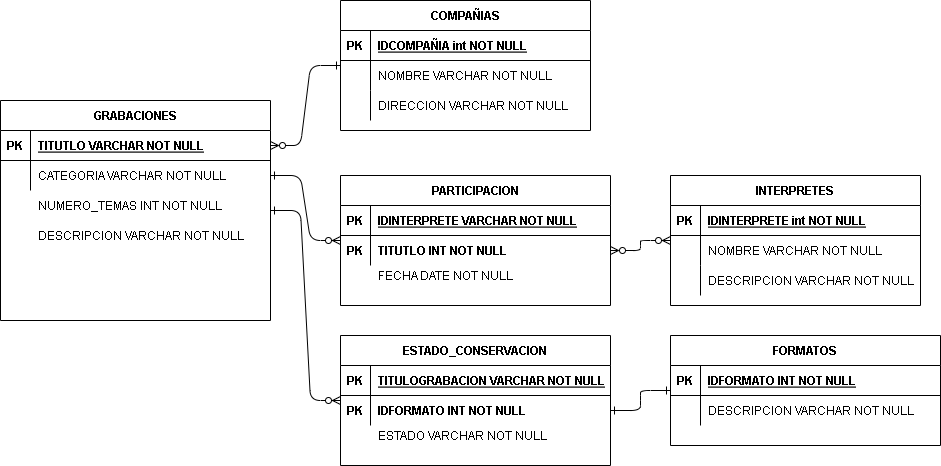

The diagram above was exported from draw.io. Its source (the exported page's mxGraphModel, read from the mxfile embedded in the PNG):
<mxGraphModel dx="1434" dy="788" grid="1" gridSize="10" guides="1" tooltips="1" connect="1" arrows="1" fold="1" page="1" pageScale="1" pageWidth="850" pageHeight="1100" math="0" shadow="0" extFonts="Permanent Marker^https://fonts.googleapis.com/css?family=Permanent+Marker">
  <root>
    <mxCell id="0" />
    <mxCell id="1" parent="0" />
    <mxCell id="C-vyLk0tnHw3VtMMgP7b-2" value="INTERPRETES" style="shape=table;startSize=30;container=1;collapsible=1;childLayout=tableLayout;fixedRows=1;rowLines=0;fontStyle=1;align=center;resizeLast=1;" parent="1" vertex="1">
      <mxGeometry x="700" y="405" width="250" height="130" as="geometry" />
    </mxCell>
    <mxCell id="C-vyLk0tnHw3VtMMgP7b-3" value="" style="shape=partialRectangle;collapsible=0;dropTarget=0;pointerEvents=0;fillColor=none;points=[[0,0.5],[1,0.5]];portConstraint=eastwest;top=0;left=0;right=0;bottom=1;" parent="C-vyLk0tnHw3VtMMgP7b-2" vertex="1">
      <mxGeometry y="30" width="250" height="30" as="geometry" />
    </mxCell>
    <mxCell id="C-vyLk0tnHw3VtMMgP7b-4" value="PK" style="shape=partialRectangle;overflow=hidden;connectable=0;fillColor=none;top=0;left=0;bottom=0;right=0;fontStyle=1;" parent="C-vyLk0tnHw3VtMMgP7b-3" vertex="1">
      <mxGeometry width="30" height="30" as="geometry">
        <mxRectangle width="30" height="30" as="alternateBounds" />
      </mxGeometry>
    </mxCell>
    <mxCell id="C-vyLk0tnHw3VtMMgP7b-5" value="IDINTERPRETE int NOT NULL " style="shape=partialRectangle;overflow=hidden;connectable=0;fillColor=none;top=0;left=0;bottom=0;right=0;align=left;spacingLeft=6;fontStyle=5;" parent="C-vyLk0tnHw3VtMMgP7b-3" vertex="1">
      <mxGeometry x="30" width="220" height="30" as="geometry">
        <mxRectangle width="220" height="30" as="alternateBounds" />
      </mxGeometry>
    </mxCell>
    <mxCell id="C-vyLk0tnHw3VtMMgP7b-6" value="" style="shape=partialRectangle;collapsible=0;dropTarget=0;pointerEvents=0;fillColor=none;points=[[0,0.5],[1,0.5]];portConstraint=eastwest;top=0;left=0;right=0;bottom=0;" parent="C-vyLk0tnHw3VtMMgP7b-2" vertex="1">
      <mxGeometry y="60" width="250" height="30" as="geometry" />
    </mxCell>
    <mxCell id="C-vyLk0tnHw3VtMMgP7b-7" value="" style="shape=partialRectangle;overflow=hidden;connectable=0;fillColor=none;top=0;left=0;bottom=0;right=0;" parent="C-vyLk0tnHw3VtMMgP7b-6" vertex="1">
      <mxGeometry width="30" height="30" as="geometry">
        <mxRectangle width="30" height="30" as="alternateBounds" />
      </mxGeometry>
    </mxCell>
    <mxCell id="C-vyLk0tnHw3VtMMgP7b-8" value="NOMBRE VARCHAR NOT NULL" style="shape=partialRectangle;overflow=hidden;connectable=0;fillColor=none;top=0;left=0;bottom=0;right=0;align=left;spacingLeft=6;" parent="C-vyLk0tnHw3VtMMgP7b-6" vertex="1">
      <mxGeometry x="30" width="220" height="30" as="geometry">
        <mxRectangle width="220" height="30" as="alternateBounds" />
      </mxGeometry>
    </mxCell>
    <mxCell id="C-vyLk0tnHw3VtMMgP7b-9" value="" style="shape=partialRectangle;collapsible=0;dropTarget=0;pointerEvents=0;fillColor=none;points=[[0,0.5],[1,0.5]];portConstraint=eastwest;top=0;left=0;right=0;bottom=0;" parent="C-vyLk0tnHw3VtMMgP7b-2" vertex="1">
      <mxGeometry y="90" width="250" height="30" as="geometry" />
    </mxCell>
    <mxCell id="C-vyLk0tnHw3VtMMgP7b-10" value="" style="shape=partialRectangle;overflow=hidden;connectable=0;fillColor=none;top=0;left=0;bottom=0;right=0;" parent="C-vyLk0tnHw3VtMMgP7b-9" vertex="1">
      <mxGeometry width="30" height="30" as="geometry">
        <mxRectangle width="30" height="30" as="alternateBounds" />
      </mxGeometry>
    </mxCell>
    <mxCell id="C-vyLk0tnHw3VtMMgP7b-11" value="DESCRIPCION VARCHAR NOT NULL" style="shape=partialRectangle;overflow=hidden;connectable=0;fillColor=none;top=0;left=0;bottom=0;right=0;align=left;spacingLeft=6;" parent="C-vyLk0tnHw3VtMMgP7b-9" vertex="1">
      <mxGeometry x="30" width="220" height="30" as="geometry">
        <mxRectangle width="220" height="30" as="alternateBounds" />
      </mxGeometry>
    </mxCell>
    <mxCell id="C-vyLk0tnHw3VtMMgP7b-13" value="COMPAÑIAS" style="shape=table;startSize=30;container=1;collapsible=1;childLayout=tableLayout;fixedRows=1;rowLines=0;fontStyle=1;align=center;resizeLast=1;" parent="1" vertex="1">
      <mxGeometry x="370" y="230" width="250" height="130" as="geometry" />
    </mxCell>
    <mxCell id="C-vyLk0tnHw3VtMMgP7b-14" value="" style="shape=partialRectangle;collapsible=0;dropTarget=0;pointerEvents=0;fillColor=none;points=[[0,0.5],[1,0.5]];portConstraint=eastwest;top=0;left=0;right=0;bottom=1;" parent="C-vyLk0tnHw3VtMMgP7b-13" vertex="1">
      <mxGeometry y="30" width="250" height="30" as="geometry" />
    </mxCell>
    <mxCell id="C-vyLk0tnHw3VtMMgP7b-15" value="PK" style="shape=partialRectangle;overflow=hidden;connectable=0;fillColor=none;top=0;left=0;bottom=0;right=0;fontStyle=1;" parent="C-vyLk0tnHw3VtMMgP7b-14" vertex="1">
      <mxGeometry width="30" height="30" as="geometry">
        <mxRectangle width="30" height="30" as="alternateBounds" />
      </mxGeometry>
    </mxCell>
    <mxCell id="C-vyLk0tnHw3VtMMgP7b-16" value="IDCOMPAÑIA int NOT NULL " style="shape=partialRectangle;overflow=hidden;connectable=0;fillColor=none;top=0;left=0;bottom=0;right=0;align=left;spacingLeft=6;fontStyle=5;" parent="C-vyLk0tnHw3VtMMgP7b-14" vertex="1">
      <mxGeometry x="30" width="220" height="30" as="geometry">
        <mxRectangle width="220" height="30" as="alternateBounds" />
      </mxGeometry>
    </mxCell>
    <mxCell id="C-vyLk0tnHw3VtMMgP7b-17" value="" style="shape=partialRectangle;collapsible=0;dropTarget=0;pointerEvents=0;fillColor=none;points=[[0,0.5],[1,0.5]];portConstraint=eastwest;top=0;left=0;right=0;bottom=0;" parent="C-vyLk0tnHw3VtMMgP7b-13" vertex="1">
      <mxGeometry y="60" width="250" height="30" as="geometry" />
    </mxCell>
    <mxCell id="C-vyLk0tnHw3VtMMgP7b-18" value="" style="shape=partialRectangle;overflow=hidden;connectable=0;fillColor=none;top=0;left=0;bottom=0;right=0;" parent="C-vyLk0tnHw3VtMMgP7b-17" vertex="1">
      <mxGeometry width="30" height="30" as="geometry">
        <mxRectangle width="30" height="30" as="alternateBounds" />
      </mxGeometry>
    </mxCell>
    <mxCell id="C-vyLk0tnHw3VtMMgP7b-19" value="NOMBRE VARCHAR NOT NULL" style="shape=partialRectangle;overflow=hidden;connectable=0;fillColor=none;top=0;left=0;bottom=0;right=0;align=left;spacingLeft=6;" parent="C-vyLk0tnHw3VtMMgP7b-17" vertex="1">
      <mxGeometry x="30" width="220" height="30" as="geometry">
        <mxRectangle width="220" height="30" as="alternateBounds" />
      </mxGeometry>
    </mxCell>
    <mxCell id="C-vyLk0tnHw3VtMMgP7b-20" value="" style="shape=partialRectangle;collapsible=0;dropTarget=0;pointerEvents=0;fillColor=none;points=[[0,0.5],[1,0.5]];portConstraint=eastwest;top=0;left=0;right=0;bottom=0;" parent="C-vyLk0tnHw3VtMMgP7b-13" vertex="1">
      <mxGeometry y="90" width="250" height="30" as="geometry" />
    </mxCell>
    <mxCell id="C-vyLk0tnHw3VtMMgP7b-21" value="" style="shape=partialRectangle;overflow=hidden;connectable=0;fillColor=none;top=0;left=0;bottom=0;right=0;" parent="C-vyLk0tnHw3VtMMgP7b-20" vertex="1">
      <mxGeometry width="30" height="30" as="geometry">
        <mxRectangle width="30" height="30" as="alternateBounds" />
      </mxGeometry>
    </mxCell>
    <mxCell id="C-vyLk0tnHw3VtMMgP7b-22" value="DIRECCION VARCHAR NOT NULL" style="shape=partialRectangle;overflow=hidden;connectable=0;fillColor=none;top=0;left=0;bottom=0;right=0;align=left;spacingLeft=6;" parent="C-vyLk0tnHw3VtMMgP7b-20" vertex="1">
      <mxGeometry x="30" width="220" height="30" as="geometry">
        <mxRectangle width="220" height="30" as="alternateBounds" />
      </mxGeometry>
    </mxCell>
    <mxCell id="C-vyLk0tnHw3VtMMgP7b-23" value="GRABACIONES" style="shape=table;startSize=30;container=1;collapsible=1;childLayout=tableLayout;fixedRows=1;rowLines=0;fontStyle=1;align=center;resizeLast=1;" parent="1" vertex="1">
      <mxGeometry x="30" y="330" width="270" height="220" as="geometry">
        <mxRectangle x="50" y="310" width="120" height="30" as="alternateBounds" />
      </mxGeometry>
    </mxCell>
    <mxCell id="C-vyLk0tnHw3VtMMgP7b-24" value="" style="shape=partialRectangle;collapsible=0;dropTarget=0;pointerEvents=0;fillColor=none;points=[[0,0.5],[1,0.5]];portConstraint=eastwest;top=0;left=0;right=0;bottom=1;" parent="C-vyLk0tnHw3VtMMgP7b-23" vertex="1">
      <mxGeometry y="30" width="270" height="30" as="geometry" />
    </mxCell>
    <mxCell id="C-vyLk0tnHw3VtMMgP7b-25" value="PK" style="shape=partialRectangle;overflow=hidden;connectable=0;fillColor=none;top=0;left=0;bottom=0;right=0;fontStyle=1;" parent="C-vyLk0tnHw3VtMMgP7b-24" vertex="1">
      <mxGeometry width="30" height="30" as="geometry">
        <mxRectangle width="30" height="30" as="alternateBounds" />
      </mxGeometry>
    </mxCell>
    <mxCell id="C-vyLk0tnHw3VtMMgP7b-26" value="TITUTLO VARCHAR NOT NULL " style="shape=partialRectangle;overflow=hidden;connectable=0;fillColor=none;top=0;left=0;bottom=0;right=0;align=left;spacingLeft=6;fontStyle=5;" parent="C-vyLk0tnHw3VtMMgP7b-24" vertex="1">
      <mxGeometry x="30" width="240" height="30" as="geometry">
        <mxRectangle width="240" height="30" as="alternateBounds" />
      </mxGeometry>
    </mxCell>
    <mxCell id="C-vyLk0tnHw3VtMMgP7b-27" value="" style="shape=partialRectangle;collapsible=0;dropTarget=0;pointerEvents=0;fillColor=none;points=[[0,0.5],[1,0.5]];portConstraint=eastwest;top=0;left=0;right=0;bottom=0;" parent="C-vyLk0tnHw3VtMMgP7b-23" vertex="1">
      <mxGeometry y="60" width="270" height="30" as="geometry" />
    </mxCell>
    <mxCell id="C-vyLk0tnHw3VtMMgP7b-28" value="" style="shape=partialRectangle;overflow=hidden;connectable=0;fillColor=none;top=0;left=0;bottom=0;right=0;" parent="C-vyLk0tnHw3VtMMgP7b-27" vertex="1">
      <mxGeometry width="30" height="30" as="geometry">
        <mxRectangle width="30" height="30" as="alternateBounds" />
      </mxGeometry>
    </mxCell>
    <mxCell id="C-vyLk0tnHw3VtMMgP7b-29" value="CATEGORIA VARCHAR NOT NULL" style="shape=partialRectangle;overflow=hidden;connectable=0;fillColor=none;top=0;left=0;bottom=0;right=0;align=left;spacingLeft=6;" parent="C-vyLk0tnHw3VtMMgP7b-27" vertex="1">
      <mxGeometry x="30" width="240" height="30" as="geometry">
        <mxRectangle width="240" height="30" as="alternateBounds" />
      </mxGeometry>
    </mxCell>
    <mxCell id="CMaw8uRRnDbUOiIT2USB-2" value="NUMERO_TEMAS INT NOT NULL" style="shape=partialRectangle;overflow=hidden;connectable=0;fillColor=none;top=0;left=0;bottom=0;right=0;align=left;spacingLeft=6;" vertex="1" parent="1">
      <mxGeometry x="60" y="420" width="220" height="30" as="geometry">
        <mxRectangle width="220" height="30" as="alternateBounds" />
      </mxGeometry>
    </mxCell>
    <mxCell id="CMaw8uRRnDbUOiIT2USB-3" value="DESCRIPCION VARCHAR NOT NULL" style="shape=partialRectangle;overflow=hidden;connectable=0;fillColor=none;top=0;left=0;bottom=0;right=0;align=left;spacingLeft=6;" vertex="1" parent="1">
      <mxGeometry x="60" y="450" width="220" height="30" as="geometry">
        <mxRectangle width="220" height="30" as="alternateBounds" />
      </mxGeometry>
    </mxCell>
    <mxCell id="CMaw8uRRnDbUOiIT2USB-4" value="FORMATOS" style="shape=table;startSize=30;container=1;collapsible=1;childLayout=tableLayout;fixedRows=1;rowLines=0;fontStyle=1;align=center;resizeLast=1;" vertex="1" parent="1">
      <mxGeometry x="700" y="565" width="270" height="110" as="geometry">
        <mxRectangle x="50" y="310" width="120" height="30" as="alternateBounds" />
      </mxGeometry>
    </mxCell>
    <mxCell id="CMaw8uRRnDbUOiIT2USB-5" value="" style="shape=partialRectangle;collapsible=0;dropTarget=0;pointerEvents=0;fillColor=none;points=[[0,0.5],[1,0.5]];portConstraint=eastwest;top=0;left=0;right=0;bottom=1;" vertex="1" parent="CMaw8uRRnDbUOiIT2USB-4">
      <mxGeometry y="30" width="270" height="30" as="geometry" />
    </mxCell>
    <mxCell id="CMaw8uRRnDbUOiIT2USB-6" value="PK" style="shape=partialRectangle;overflow=hidden;connectable=0;fillColor=none;top=0;left=0;bottom=0;right=0;fontStyle=1;" vertex="1" parent="CMaw8uRRnDbUOiIT2USB-5">
      <mxGeometry width="30" height="30" as="geometry">
        <mxRectangle width="30" height="30" as="alternateBounds" />
      </mxGeometry>
    </mxCell>
    <mxCell id="CMaw8uRRnDbUOiIT2USB-7" value="IDFORMATO INT NOT NULL " style="shape=partialRectangle;overflow=hidden;connectable=0;fillColor=none;top=0;left=0;bottom=0;right=0;align=left;spacingLeft=6;fontStyle=5;" vertex="1" parent="CMaw8uRRnDbUOiIT2USB-5">
      <mxGeometry x="30" width="240" height="30" as="geometry">
        <mxRectangle width="240" height="30" as="alternateBounds" />
      </mxGeometry>
    </mxCell>
    <mxCell id="CMaw8uRRnDbUOiIT2USB-8" value="" style="shape=partialRectangle;collapsible=0;dropTarget=0;pointerEvents=0;fillColor=none;points=[[0,0.5],[1,0.5]];portConstraint=eastwest;top=0;left=0;right=0;bottom=0;" vertex="1" parent="CMaw8uRRnDbUOiIT2USB-4">
      <mxGeometry y="60" width="270" height="30" as="geometry" />
    </mxCell>
    <mxCell id="CMaw8uRRnDbUOiIT2USB-9" value="" style="shape=partialRectangle;overflow=hidden;connectable=0;fillColor=none;top=0;left=0;bottom=0;right=0;" vertex="1" parent="CMaw8uRRnDbUOiIT2USB-8">
      <mxGeometry width="30" height="30" as="geometry">
        <mxRectangle width="30" height="30" as="alternateBounds" />
      </mxGeometry>
    </mxCell>
    <mxCell id="CMaw8uRRnDbUOiIT2USB-10" value="DESCRIPCION VARCHAR NOT NULL" style="shape=partialRectangle;overflow=hidden;connectable=0;fillColor=none;top=0;left=0;bottom=0;right=0;align=left;spacingLeft=6;" vertex="1" parent="CMaw8uRRnDbUOiIT2USB-8">
      <mxGeometry x="30" width="240" height="30" as="geometry">
        <mxRectangle width="240" height="30" as="alternateBounds" />
      </mxGeometry>
    </mxCell>
    <mxCell id="CMaw8uRRnDbUOiIT2USB-11" value="ESTADO_CONSERVACION" style="shape=table;startSize=30;container=1;collapsible=1;childLayout=tableLayout;fixedRows=1;rowLines=0;fontStyle=1;align=center;resizeLast=1;" vertex="1" parent="1">
      <mxGeometry x="370" y="565" width="270" height="130" as="geometry">
        <mxRectangle x="50" y="310" width="120" height="30" as="alternateBounds" />
      </mxGeometry>
    </mxCell>
    <mxCell id="CMaw8uRRnDbUOiIT2USB-12" value="" style="shape=partialRectangle;collapsible=0;dropTarget=0;pointerEvents=0;fillColor=none;points=[[0,0.5],[1,0.5]];portConstraint=eastwest;top=0;left=0;right=0;bottom=1;" vertex="1" parent="CMaw8uRRnDbUOiIT2USB-11">
      <mxGeometry y="30" width="270" height="30" as="geometry" />
    </mxCell>
    <mxCell id="CMaw8uRRnDbUOiIT2USB-13" value="PK" style="shape=partialRectangle;overflow=hidden;connectable=0;fillColor=none;top=0;left=0;bottom=0;right=0;fontStyle=1;" vertex="1" parent="CMaw8uRRnDbUOiIT2USB-12">
      <mxGeometry width="30" height="30" as="geometry">
        <mxRectangle width="30" height="30" as="alternateBounds" />
      </mxGeometry>
    </mxCell>
    <mxCell id="CMaw8uRRnDbUOiIT2USB-14" value="TITULOGRABACION VARCHAR NOT NULL " style="shape=partialRectangle;overflow=hidden;connectable=0;fillColor=none;top=0;left=0;bottom=0;right=0;align=left;spacingLeft=6;fontStyle=5;" vertex="1" parent="CMaw8uRRnDbUOiIT2USB-12">
      <mxGeometry x="30" width="240" height="30" as="geometry">
        <mxRectangle width="240" height="30" as="alternateBounds" />
      </mxGeometry>
    </mxCell>
    <mxCell id="CMaw8uRRnDbUOiIT2USB-15" value="" style="shape=partialRectangle;collapsible=0;dropTarget=0;pointerEvents=0;fillColor=none;points=[[0,0.5],[1,0.5]];portConstraint=eastwest;top=0;left=0;right=0;bottom=0;" vertex="1" parent="CMaw8uRRnDbUOiIT2USB-11">
      <mxGeometry y="60" width="270" height="30" as="geometry" />
    </mxCell>
    <mxCell id="CMaw8uRRnDbUOiIT2USB-16" value="" style="shape=partialRectangle;overflow=hidden;connectable=0;fillColor=none;top=0;left=0;bottom=0;right=0;" vertex="1" parent="CMaw8uRRnDbUOiIT2USB-15">
      <mxGeometry width="30" height="30" as="geometry">
        <mxRectangle width="30" height="30" as="alternateBounds" />
      </mxGeometry>
    </mxCell>
    <mxCell id="CMaw8uRRnDbUOiIT2USB-17" value="IDFORMATO INT NOT NULL" style="shape=partialRectangle;overflow=hidden;connectable=0;fillColor=none;top=0;left=0;bottom=0;right=0;align=left;spacingLeft=6;fontStyle=1" vertex="1" parent="CMaw8uRRnDbUOiIT2USB-15">
      <mxGeometry x="30" width="240" height="30" as="geometry">
        <mxRectangle width="240" height="30" as="alternateBounds" />
      </mxGeometry>
    </mxCell>
    <mxCell id="CMaw8uRRnDbUOiIT2USB-18" value="PK" style="shape=partialRectangle;overflow=hidden;connectable=0;fillColor=none;top=0;left=0;bottom=0;right=0;fontStyle=1;" vertex="1" parent="1">
      <mxGeometry x="370" y="625" width="30" height="30" as="geometry">
        <mxRectangle width="30" height="30" as="alternateBounds" />
      </mxGeometry>
    </mxCell>
    <mxCell id="CMaw8uRRnDbUOiIT2USB-19" value="ESTADO VARCHAR NOT NULL" style="shape=partialRectangle;overflow=hidden;connectable=0;fillColor=none;top=0;left=0;bottom=0;right=0;align=left;spacingLeft=6;" vertex="1" parent="1">
      <mxGeometry x="400" y="650" width="220" height="30" as="geometry">
        <mxRectangle width="220" height="30" as="alternateBounds" />
      </mxGeometry>
    </mxCell>
    <mxCell id="CMaw8uRRnDbUOiIT2USB-21" value="" style="edgeStyle=entityRelationEdgeStyle;endArrow=ERzeroToMany;startArrow=ERone;endFill=1;startFill=0;exitX=1;exitY=0.5;exitDx=0;exitDy=0;" edge="1" parent="1" source="C-vyLk0tnHw3VtMMgP7b-23" target="CMaw8uRRnDbUOiIT2USB-11">
      <mxGeometry width="100" height="100" relative="1" as="geometry">
        <mxPoint x="335" y="500" as="sourcePoint" />
        <mxPoint x="450" y="410" as="targetPoint" />
      </mxGeometry>
    </mxCell>
    <mxCell id="CMaw8uRRnDbUOiIT2USB-22" value="" style="edgeStyle=entityRelationEdgeStyle;endArrow=ERone;startArrow=ERone;endFill=0;startFill=0;exitX=1;exitY=0.5;exitDx=0;exitDy=0;" edge="1" parent="1" source="CMaw8uRRnDbUOiIT2USB-15" target="CMaw8uRRnDbUOiIT2USB-4">
      <mxGeometry width="100" height="100" relative="1" as="geometry">
        <mxPoint x="660" y="680" as="sourcePoint" />
        <mxPoint x="720" y="635" as="targetPoint" />
      </mxGeometry>
    </mxCell>
    <mxCell id="CMaw8uRRnDbUOiIT2USB-23" value="" style="shape=partialRectangle;overflow=hidden;connectable=0;fillColor=none;top=0;left=0;bottom=0;right=0;align=left;spacingLeft=6;" vertex="1" parent="1">
      <mxGeometry x="60" y="260" width="240" height="30" as="geometry">
        <mxRectangle width="240" height="30" as="alternateBounds" />
      </mxGeometry>
    </mxCell>
    <mxCell id="CMaw8uRRnDbUOiIT2USB-25" value="" style="edgeStyle=entityRelationEdgeStyle;endArrow=ERzeroToMany;startArrow=ERzeroToMany;endFill=1;startFill=0;exitX=1;exitY=0.5;exitDx=0;exitDy=0;" edge="1" parent="1" source="CMaw8uRRnDbUOiIT2USB-31" target="C-vyLk0tnHw3VtMMgP7b-2">
      <mxGeometry width="100" height="100" relative="1" as="geometry">
        <mxPoint x="170" y="280" as="sourcePoint" />
        <mxPoint x="230" y="235" as="targetPoint" />
      </mxGeometry>
    </mxCell>
    <mxCell id="CMaw8uRRnDbUOiIT2USB-27" value="PARTICIPACION" style="shape=table;startSize=30;container=1;collapsible=1;childLayout=tableLayout;fixedRows=1;rowLines=0;fontStyle=1;align=center;resizeLast=1;" vertex="1" parent="1">
      <mxGeometry x="370" y="405" width="270" height="130" as="geometry">
        <mxRectangle x="50" y="310" width="120" height="30" as="alternateBounds" />
      </mxGeometry>
    </mxCell>
    <mxCell id="CMaw8uRRnDbUOiIT2USB-28" value="" style="shape=partialRectangle;collapsible=0;dropTarget=0;pointerEvents=0;fillColor=none;points=[[0,0.5],[1,0.5]];portConstraint=eastwest;top=0;left=0;right=0;bottom=1;" vertex="1" parent="CMaw8uRRnDbUOiIT2USB-27">
      <mxGeometry y="30" width="270" height="30" as="geometry" />
    </mxCell>
    <mxCell id="CMaw8uRRnDbUOiIT2USB-29" value="PK" style="shape=partialRectangle;overflow=hidden;connectable=0;fillColor=none;top=0;left=0;bottom=0;right=0;fontStyle=1;" vertex="1" parent="CMaw8uRRnDbUOiIT2USB-28">
      <mxGeometry width="30" height="30" as="geometry">
        <mxRectangle width="30" height="30" as="alternateBounds" />
      </mxGeometry>
    </mxCell>
    <mxCell id="CMaw8uRRnDbUOiIT2USB-30" value="IDINTERPRETE VARCHAR NOT NULL " style="shape=partialRectangle;overflow=hidden;connectable=0;fillColor=none;top=0;left=0;bottom=0;right=0;align=left;spacingLeft=6;fontStyle=5;" vertex="1" parent="CMaw8uRRnDbUOiIT2USB-28">
      <mxGeometry x="30" width="240" height="30" as="geometry">
        <mxRectangle width="240" height="30" as="alternateBounds" />
      </mxGeometry>
    </mxCell>
    <mxCell id="CMaw8uRRnDbUOiIT2USB-31" value="" style="shape=partialRectangle;collapsible=0;dropTarget=0;pointerEvents=0;fillColor=none;points=[[0,0.5],[1,0.5]];portConstraint=eastwest;top=0;left=0;right=0;bottom=0;" vertex="1" parent="CMaw8uRRnDbUOiIT2USB-27">
      <mxGeometry y="60" width="270" height="30" as="geometry" />
    </mxCell>
    <mxCell id="CMaw8uRRnDbUOiIT2USB-32" value="" style="shape=partialRectangle;overflow=hidden;connectable=0;fillColor=none;top=0;left=0;bottom=0;right=0;" vertex="1" parent="CMaw8uRRnDbUOiIT2USB-31">
      <mxGeometry width="30" height="30" as="geometry">
        <mxRectangle width="30" height="30" as="alternateBounds" />
      </mxGeometry>
    </mxCell>
    <mxCell id="CMaw8uRRnDbUOiIT2USB-33" value="TITUTLO INT NOT NULL" style="shape=partialRectangle;overflow=hidden;connectable=0;fillColor=none;top=0;left=0;bottom=0;right=0;align=left;spacingLeft=6;fontStyle=1" vertex="1" parent="CMaw8uRRnDbUOiIT2USB-31">
      <mxGeometry x="30" width="240" height="30" as="geometry">
        <mxRectangle width="240" height="30" as="alternateBounds" />
      </mxGeometry>
    </mxCell>
    <mxCell id="CMaw8uRRnDbUOiIT2USB-34" value="PK" style="shape=partialRectangle;overflow=hidden;connectable=0;fillColor=none;top=0;left=0;bottom=0;right=0;fontStyle=1;" vertex="1" parent="1">
      <mxGeometry x="370" y="465" width="30" height="30" as="geometry">
        <mxRectangle width="30" height="30" as="alternateBounds" />
      </mxGeometry>
    </mxCell>
    <mxCell id="CMaw8uRRnDbUOiIT2USB-35" value="FECHA DATE NOT NULL" style="shape=partialRectangle;overflow=hidden;connectable=0;fillColor=none;top=0;left=0;bottom=0;right=0;align=left;spacingLeft=6;" vertex="1" parent="1">
      <mxGeometry x="400" y="490" width="220" height="30" as="geometry">
        <mxRectangle width="220" height="30" as="alternateBounds" />
      </mxGeometry>
    </mxCell>
    <mxCell id="CMaw8uRRnDbUOiIT2USB-36" value="" style="edgeStyle=entityRelationEdgeStyle;endArrow=ERzeroToMany;startArrow=ERone;endFill=1;startFill=0;exitX=1;exitY=0.5;exitDx=0;exitDy=0;" edge="1" parent="1" source="C-vyLk0tnHw3VtMMgP7b-27" target="CMaw8uRRnDbUOiIT2USB-27">
      <mxGeometry width="100" height="100" relative="1" as="geometry">
        <mxPoint x="310" y="450" as="sourcePoint" />
        <mxPoint x="360" y="645" as="targetPoint" />
      </mxGeometry>
    </mxCell>
    <mxCell id="CMaw8uRRnDbUOiIT2USB-37" value="" style="edgeStyle=entityRelationEdgeStyle;endArrow=ERone;startArrow=ERzeroToMany;endFill=0;startFill=0;exitX=1;exitY=0.5;exitDx=0;exitDy=0;" edge="1" parent="1" source="C-vyLk0tnHw3VtMMgP7b-24" target="C-vyLk0tnHw3VtMMgP7b-13">
      <mxGeometry width="100" height="100" relative="1" as="geometry">
        <mxPoint x="310" y="415" as="sourcePoint" />
        <mxPoint x="380" y="480" as="targetPoint" />
      </mxGeometry>
    </mxCell>
  </root>
</mxGraphModel>